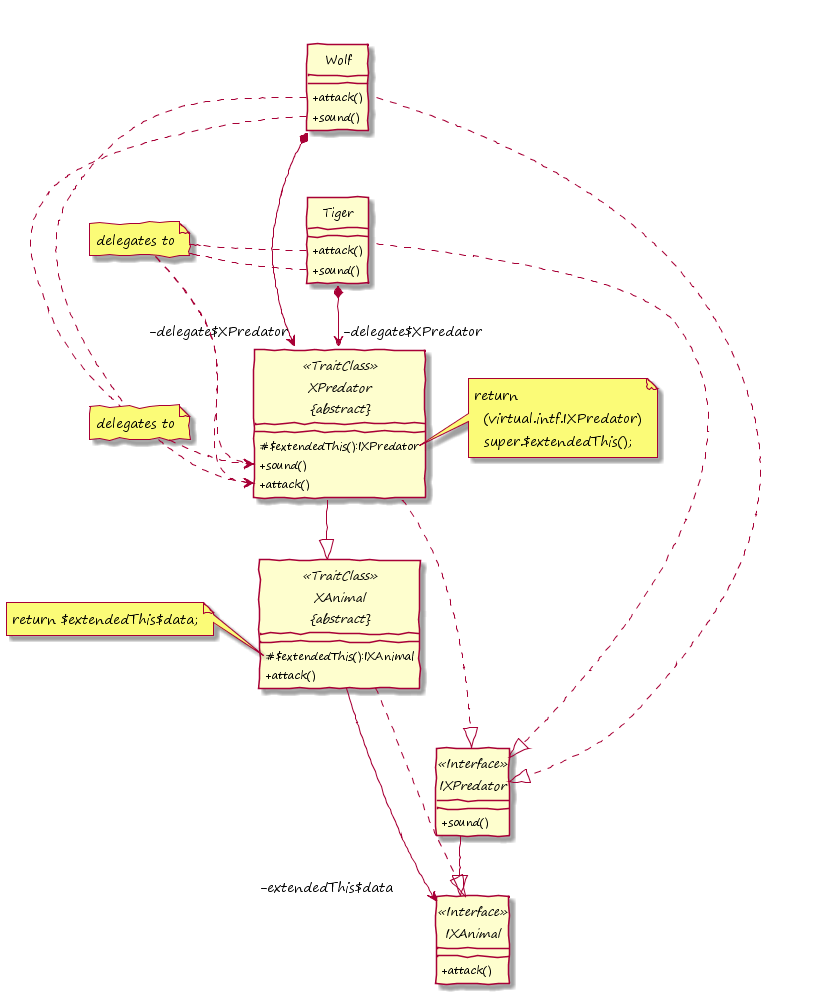

The diagram above was rendered by PlantUML. Its source (embedded in the PNG):
@startuml

hide circle
skinparam handwritten true
skinparam DefaultFontName "Segoe Print"
skinparam classAttributeIconSize 0


together {
    interface IXAnimal <<Interface>> {
    	+attack()
    }

    interface IXPredator <<Interface>> {
    	+sound()
    }
}

together {
    abstract class "XAnimal\n&#123;abstract&#125;" as XAnimal <<TraitClass>> {
    	#$extendedThis():IXAnimal
    	+attack()
    }

    abstract class "XPredator\n&#123;abstract&#125;" as XPredator <<TraitClass>> {
    	#$extendedThis():IXPredator
    	+sound()
    	+attack()
    }
}

together {
    class Wolf {
        +attack()
        +sound()
    }

    class Tiger {
        +attack()
        +sound()
    }
}

together {
    note "delegates to" as Delegate1
    note "delegates to" as Delegate2
}

note left of XAnimal::$extendedThis()
  return $extendedThis$data;
end note

note left of XPredator::$extendedThis()
  return
    (virtual.intf.IXPredator)
    super.$extendedThis();
end note

Wolf *--> "-delegate$XPredator" XPredator
Tiger *--> "-delegate$XPredator" XPredator

XAnimal -> "-extendedThis$data       " IXAnimal

Wolf::attack . Delegate1
Delegate1 .> XPredator::attack
Wolf::sound . Delegate1
Delegate1 .> XPredator::sound

Tiger::attack . Delegate2
Delegate2 .> XPredator::attack
Tiger::sound . Delegate2
Delegate2 .> XPredator::sound

IXPredator --|> IXAnimal
XPredator --|> XAnimal

XPredator ..-|> IXPredator
XAnimal ..-|> IXAnimal
Wolf ..-|> IXPredator
Tiger ..-|> IXPredator

Delegate1 -up[hidden]-> Delegate2
Tiger -up[hidden]-> Wolf
XPredator -down[hidden]-> XAnimal
IXPredator -down[hidden]-> IXAnimal

@enduml